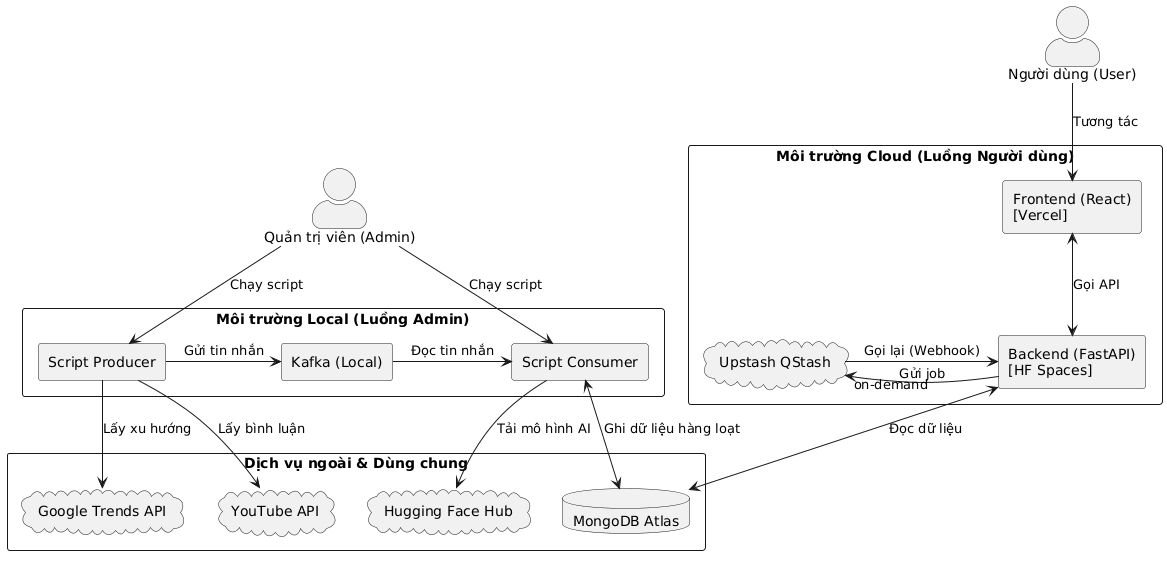

The diagram above was rendered by PlantUML. Its source (embedded in the PNG):
@startuml
' --- General Styling ---
skinparam componentStyle rectangle
skinparam packageStyle rectangle
skinparam cloudStyle ellipse
skinparam databaseStyle database
skinparam actorStyle awesome

' --- Actors ---
actor "Quản trị viên (Admin)" as Admin
actor "Người dùng (User)" as User

' --- Grouping Packages ---
package "Môi trường Cloud (Luồng Người dùng)" {
  component "Frontend (React)\n[Vercel]" as Frontend
  component "Backend (FastAPI)\n[HF Spaces]" as Backend
  cloud "Upstash QStash" as QStash
}

package "Môi trường Local (Luồng Admin)" {
  component "Script Producer" as Producer
  component "Script Consumer" as Consumer
  component "Kafka (Local)" as KafkaLocal
}

package "Dịch vụ ngoài & Dùng chung" {
  cloud "Google Trends API" as GTrends
  cloud "YouTube API" as YouTube
  cloud "Hugging Face Hub" as HFHub
  database "MongoDB Atlas" as MongoDB
}

' --- Relationships ---

' User Flow
User --> Frontend : Tương tác
Frontend <--> Backend : Gọi API
Backend <--> MongoDB : Đọc dữ liệu
Backend -> QStash : Gửi job "on-demand"
QStash -> Backend : Gọi lại (Webhook)

' Admin Flow
Admin --> Producer : Chạy script
Admin --> Consumer : Chạy script
Producer --> GTrends : Lấy xu hướng
Producer --> YouTube : Lấy bình luận
Producer -> KafkaLocal : Gửi tin nhắn
KafkaLocal -> Consumer : Đọc tin nhắn
Consumer --> HFHub : Tải mô hình AI
Consumer <--> MongoDB : Ghi dữ liệu hàng loạt
@enduml